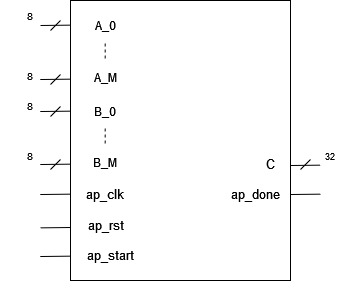

The diagram above was exported from draw.io. Its source (the exported page's mxGraphModel, read from the mxfile embedded in the PNG):
<mxGraphModel dx="716" dy="371" grid="1" gridSize="10" guides="1" tooltips="1" connect="1" arrows="1" fold="1" page="1" pageScale="1" pageWidth="850" pageHeight="1100" math="0" shadow="0">
  <root>
    <mxCell id="0" />
    <mxCell id="1" parent="0" />
    <mxCell id="S_vdHKT64376suVuS93E-1" value="" style="rounded=0;whiteSpace=wrap;html=1;" vertex="1" parent="1">
      <mxGeometry x="270" y="70" width="220" height="280" as="geometry" />
    </mxCell>
    <mxCell id="S_vdHKT64376suVuS93E-2" value="&lt;font style=&quot;font-size: 13px&quot;&gt;ap_clk&lt;/font&gt;" style="text;html=1;strokeColor=none;fillColor=none;align=center;verticalAlign=middle;whiteSpace=wrap;rounded=0;" vertex="1" parent="1">
      <mxGeometry x="275" y="249" width="60" height="30" as="geometry" />
    </mxCell>
    <mxCell id="S_vdHKT64376suVuS93E-3" value="A_0" style="text;html=1;strokeColor=none;fillColor=none;align=center;verticalAlign=middle;whiteSpace=wrap;rounded=0;" vertex="1" parent="1">
      <mxGeometry x="280" y="80" width="50" height="30" as="geometry" />
    </mxCell>
    <mxCell id="S_vdHKT64376suVuS93E-5" value="&lt;div align=&quot;center&quot;&gt;A_M&lt;/div&gt;" style="text;whiteSpace=wrap;html=1;align=center;" vertex="1" parent="1">
      <mxGeometry x="280" y="134" width="50" height="30" as="geometry" />
    </mxCell>
    <mxCell id="S_vdHKT64376suVuS93E-7" value="" style="endArrow=none;dashed=1;html=1;rounded=0;fontSize=16;strokeWidth=1;" edge="1" parent="1">
      <mxGeometry width="50" height="50" relative="1" as="geometry">
        <mxPoint x="304.65999999999997" y="128" as="sourcePoint" />
        <mxPoint x="304.65999999999997" y="112" as="targetPoint" />
      </mxGeometry>
    </mxCell>
    <mxCell id="S_vdHKT64376suVuS93E-8" value="B_0" style="text;html=1;strokeColor=none;fillColor=none;align=center;verticalAlign=middle;whiteSpace=wrap;rounded=0;" vertex="1" parent="1">
      <mxGeometry x="280" y="166" width="50" height="30" as="geometry" />
    </mxCell>
    <mxCell id="S_vdHKT64376suVuS93E-10" value="&lt;div align=&quot;center&quot;&gt;B_M&lt;/div&gt;" style="text;whiteSpace=wrap;html=1;align=center;" vertex="1" parent="1">
      <mxGeometry x="280" y="219" width="50" height="30" as="geometry" />
    </mxCell>
    <mxCell id="S_vdHKT64376suVuS93E-11" value="" style="endArrow=none;dashed=1;html=1;rounded=0;fontSize=16;strokeWidth=1;" edge="1" parent="1">
      <mxGeometry width="50" height="50" relative="1" as="geometry">
        <mxPoint x="304.65999999999985" y="213" as="sourcePoint" />
        <mxPoint x="304.65999999999985" y="197" as="targetPoint" />
      </mxGeometry>
    </mxCell>
    <mxCell id="S_vdHKT64376suVuS93E-13" value="&lt;font style=&quot;font-size: 13px&quot;&gt;ap_rst&lt;/font&gt;" style="text;html=1;align=center;verticalAlign=middle;resizable=0;points=[];autosize=1;strokeColor=none;fillColor=none;fontSize=16;" vertex="1" parent="1">
      <mxGeometry x="280" y="279" width="50" height="30" as="geometry" />
    </mxCell>
    <mxCell id="S_vdHKT64376suVuS93E-14" value="&lt;font style=&quot;font-size: 13px&quot;&gt;ap_start&lt;/font&gt;" style="text;html=1;align=center;verticalAlign=middle;resizable=0;points=[];autosize=1;strokeColor=none;fillColor=none;fontSize=16;" vertex="1" parent="1">
      <mxGeometry x="280" y="309" width="60" height="30" as="geometry" />
    </mxCell>
    <mxCell id="S_vdHKT64376suVuS93E-15" value="ap_done" style="text;html=1;align=center;verticalAlign=middle;resizable=0;points=[];autosize=1;strokeColor=none;fillColor=none;fontSize=13;" vertex="1" parent="1">
      <mxGeometry x="420" y="254" width="70" height="20" as="geometry" />
    </mxCell>
    <mxCell id="S_vdHKT64376suVuS93E-18" value="" style="endArrow=none;html=1;rounded=0;fontSize=13;strokeWidth=1;entryX=-0.008;entryY=0.077;entryDx=0;entryDy=0;entryPerimeter=0;" edge="1" parent="1">
      <mxGeometry width="50" height="50" relative="1" as="geometry">
        <mxPoint x="240" y="95" as="sourcePoint" />
        <mxPoint x="270.2400000000001" y="94.63999999999993" as="targetPoint" />
      </mxGeometry>
    </mxCell>
    <mxCell id="S_vdHKT64376suVuS93E-19" value="" style="endArrow=none;html=1;rounded=0;fontSize=13;strokeWidth=1;entryX=-0.008;entryY=0.077;entryDx=0;entryDy=0;entryPerimeter=0;" edge="1" parent="1">
      <mxGeometry width="50" height="50" relative="1" as="geometry">
        <mxPoint x="239.7600000000001" y="149.01999999999992" as="sourcePoint" />
        <mxPoint x="270.0000000000002" y="148.6599999999999" as="targetPoint" />
      </mxGeometry>
    </mxCell>
    <mxCell id="S_vdHKT64376suVuS93E-20" value="" style="endArrow=none;html=1;rounded=0;fontSize=13;strokeWidth=1;entryX=-0.008;entryY=0.077;entryDx=0;entryDy=0;entryPerimeter=0;" edge="1" parent="1">
      <mxGeometry width="50" height="50" relative="1" as="geometry">
        <mxPoint x="239.7600000000001" y="181.01999999999992" as="sourcePoint" />
        <mxPoint x="270.0000000000002" y="180.6599999999999" as="targetPoint" />
      </mxGeometry>
    </mxCell>
    <mxCell id="S_vdHKT64376suVuS93E-21" value="" style="endArrow=none;html=1;rounded=0;fontSize=13;strokeWidth=1;entryX=-0.008;entryY=0.077;entryDx=0;entryDy=0;entryPerimeter=0;" edge="1" parent="1">
      <mxGeometry width="50" height="50" relative="1" as="geometry">
        <mxPoint x="239.7600000000001" y="234.01999999999992" as="sourcePoint" />
        <mxPoint x="270.0000000000002" y="233.6599999999999" as="targetPoint" />
      </mxGeometry>
    </mxCell>
    <mxCell id="S_vdHKT64376suVuS93E-22" value="" style="endArrow=none;html=1;rounded=0;fontSize=13;strokeWidth=1;entryX=-0.008;entryY=0.077;entryDx=0;entryDy=0;entryPerimeter=0;" edge="1" parent="1">
      <mxGeometry width="50" height="50" relative="1" as="geometry">
        <mxPoint x="239.7600000000001" y="264.02" as="sourcePoint" />
        <mxPoint x="270.0000000000002" y="263.65999999999985" as="targetPoint" />
      </mxGeometry>
    </mxCell>
    <mxCell id="S_vdHKT64376suVuS93E-23" value="" style="endArrow=none;html=1;rounded=0;fontSize=13;strokeWidth=1;entryX=-0.008;entryY=0.077;entryDx=0;entryDy=0;entryPerimeter=0;" edge="1" parent="1">
      <mxGeometry width="50" height="50" relative="1" as="geometry">
        <mxPoint x="239.7600000000001" y="297.36" as="sourcePoint" />
        <mxPoint x="270.0000000000002" y="296.9999999999999" as="targetPoint" />
      </mxGeometry>
    </mxCell>
    <mxCell id="S_vdHKT64376suVuS93E-24" value="" style="endArrow=none;html=1;rounded=0;fontSize=13;strokeWidth=1;entryX=-0.008;entryY=0.077;entryDx=0;entryDy=0;entryPerimeter=0;" edge="1" parent="1">
      <mxGeometry width="50" height="50" relative="1" as="geometry">
        <mxPoint x="239.7600000000001" y="326.02" as="sourcePoint" />
        <mxPoint x="270.0000000000002" y="325.65999999999985" as="targetPoint" />
      </mxGeometry>
    </mxCell>
    <mxCell id="S_vdHKT64376suVuS93E-25" value="" style="endArrow=none;html=1;rounded=0;fontSize=13;strokeWidth=1;entryX=-0.008;entryY=0.077;entryDx=0;entryDy=0;entryPerimeter=0;" edge="1" parent="1">
      <mxGeometry width="50" height="50" relative="1" as="geometry">
        <mxPoint x="490.0000000000001" y="264.02" as="sourcePoint" />
        <mxPoint x="520.2400000000002" y="263.65999999999985" as="targetPoint" />
      </mxGeometry>
    </mxCell>
    <mxCell id="S_vdHKT64376suVuS93E-26" value="C" style="text;html=1;align=center;verticalAlign=middle;resizable=0;points=[];autosize=1;strokeColor=none;fillColor=none;fontSize=13;" vertex="1" parent="1">
      <mxGeometry x="460" y="224" width="20" height="20" as="geometry" />
    </mxCell>
    <mxCell id="S_vdHKT64376suVuS93E-27" value="" style="endArrow=none;html=1;rounded=0;fontSize=13;strokeWidth=1;entryX=-0.008;entryY=0.077;entryDx=0;entryDy=0;entryPerimeter=0;" edge="1" parent="1">
      <mxGeometry width="50" height="50" relative="1" as="geometry">
        <mxPoint x="489.7600000000001" y="235.01999999999998" as="sourcePoint" />
        <mxPoint x="520.0000000000002" y="234.65999999999985" as="targetPoint" />
      </mxGeometry>
    </mxCell>
    <mxCell id="S_vdHKT64376suVuS93E-28" value="" style="endArrow=none;html=1;rounded=0;fontSize=13;strokeWidth=1;" edge="1" parent="1">
      <mxGeometry width="50" height="50" relative="1" as="geometry">
        <mxPoint x="250" y="154" as="sourcePoint" />
        <mxPoint x="260" y="144" as="targetPoint" />
      </mxGeometry>
    </mxCell>
    <mxCell id="S_vdHKT64376suVuS93E-29" value="" style="endArrow=none;html=1;rounded=0;fontSize=13;strokeWidth=1;" edge="1" parent="1">
      <mxGeometry width="50" height="50" relative="1" as="geometry">
        <mxPoint x="250" y="100" as="sourcePoint" />
        <mxPoint x="260" y="90" as="targetPoint" />
      </mxGeometry>
    </mxCell>
    <mxCell id="S_vdHKT64376suVuS93E-30" value="" style="endArrow=none;html=1;rounded=0;fontSize=13;strokeWidth=1;" edge="1" parent="1">
      <mxGeometry width="50" height="50" relative="1" as="geometry">
        <mxPoint x="250" y="186" as="sourcePoint" />
        <mxPoint x="260" y="176" as="targetPoint" />
      </mxGeometry>
    </mxCell>
    <mxCell id="S_vdHKT64376suVuS93E-31" value="" style="endArrow=none;html=1;rounded=0;fontSize=13;strokeWidth=1;" edge="1" parent="1">
      <mxGeometry width="50" height="50" relative="1" as="geometry">
        <mxPoint x="250" y="239" as="sourcePoint" />
        <mxPoint x="260" y="229" as="targetPoint" />
      </mxGeometry>
    </mxCell>
    <mxCell id="S_vdHKT64376suVuS93E-32" value="" style="endArrow=none;html=1;rounded=0;fontSize=13;strokeWidth=1;" edge="1" parent="1">
      <mxGeometry width="50" height="50" relative="1" as="geometry">
        <mxPoint x="500" y="239" as="sourcePoint" />
        <mxPoint x="510" y="229" as="targetPoint" />
      </mxGeometry>
    </mxCell>
    <mxCell id="S_vdHKT64376suVuS93E-34" value="&lt;font style=&quot;font-size: 10px&quot;&gt;8&lt;/font&gt;" style="text;html=1;strokeColor=none;fillColor=none;align=center;verticalAlign=middle;whiteSpace=wrap;rounded=0;fontSize=13;" vertex="1" parent="1">
      <mxGeometry x="200" y="70" width="60" height="30" as="geometry" />
    </mxCell>
    <mxCell id="S_vdHKT64376suVuS93E-36" value="&lt;font style=&quot;font-size: 10px&quot;&gt;8&lt;/font&gt;" style="text;html=1;strokeColor=none;fillColor=none;align=center;verticalAlign=middle;whiteSpace=wrap;rounded=0;fontSize=13;" vertex="1" parent="1">
      <mxGeometry x="200" y="130" width="60" height="30" as="geometry" />
    </mxCell>
    <mxCell id="S_vdHKT64376suVuS93E-37" value="&lt;font style=&quot;font-size: 10px&quot;&gt;8&lt;/font&gt;" style="text;html=1;strokeColor=none;fillColor=none;align=center;verticalAlign=middle;whiteSpace=wrap;rounded=0;fontSize=13;" vertex="1" parent="1">
      <mxGeometry x="200" y="160" width="60" height="30" as="geometry" />
    </mxCell>
    <mxCell id="S_vdHKT64376suVuS93E-38" value="&lt;font style=&quot;font-size: 10px&quot;&gt;8&lt;/font&gt;" style="text;html=1;strokeColor=none;fillColor=none;align=center;verticalAlign=middle;whiteSpace=wrap;rounded=0;fontSize=13;" vertex="1" parent="1">
      <mxGeometry x="200" y="210" width="60" height="30" as="geometry" />
    </mxCell>
    <mxCell id="S_vdHKT64376suVuS93E-39" value="&lt;font style=&quot;font-size: 9px&quot;&gt;32&lt;/font&gt;" style="text;html=1;strokeColor=none;fillColor=none;align=center;verticalAlign=middle;whiteSpace=wrap;rounded=0;fontSize=13;" vertex="1" parent="1">
      <mxGeometry x="500" y="210" width="60" height="30" as="geometry" />
    </mxCell>
  </root>
</mxGraphModel>